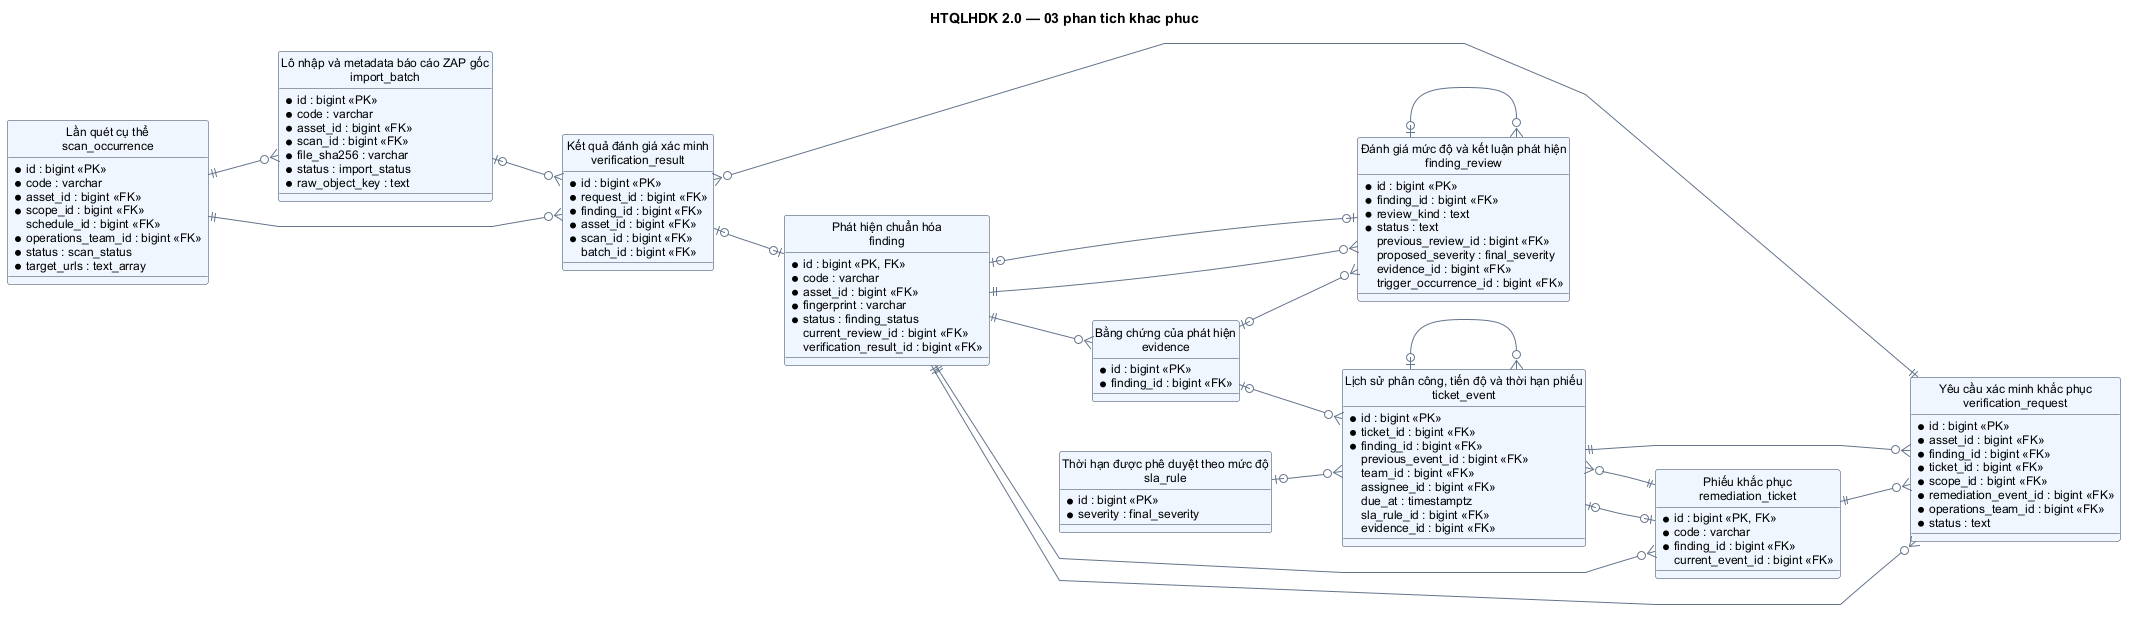

The diagram above was rendered by PlantUML. Its source (embedded in the PNG):
@startuml
hide circle
skinparam linetype polyline
skinparam shadowing false
skinparam defaultFontName Arial
skinparam defaultFontSize 12
skinparam classBackgroundColor #EFF6FF
skinparam classBorderColor #334155
skinparam ArrowColor #64748B
skinparam nodesep 50
skinparam ranksep 70
left to right direction
title HTQLHDK 2.0 — 03 phan tich khac phuc
entity "Lần quét cụ thể\nscan_occurrence" as scan_occurrence {
  * id : bigint <<PK>>
  * code : varchar 
  * asset_id : bigint <<FK>>
  * scope_id : bigint <<FK>>
  schedule_id : bigint <<FK>>
  * operations_team_id : bigint <<FK>>
  * status : scan_status 
  * target_urls : text_array 
}
entity "Lô nhập và metadata báo cáo ZAP gốc\nimport_batch" as import_batch {
  * id : bigint <<PK>>
  * code : varchar 
  * asset_id : bigint <<FK>>
  * scan_id : bigint <<FK>>
  * file_sha256 : varchar 
  * status : import_status 
  * raw_object_key : text 
}
entity "Phát hiện chuẩn hóa\nfinding" as finding {
  * id : bigint <<PK, FK>>
  * code : varchar 
  * asset_id : bigint <<FK>>
  * fingerprint : varchar 
  * status : finding_status 
  current_review_id : bigint <<FK>>
  verification_result_id : bigint <<FK>>
}
entity "Bằng chứng của phát hiện\nevidence" as evidence {
  * id : bigint <<PK>>
  * finding_id : bigint <<FK>>
}
entity "Đánh giá mức độ và kết luận phát hiện\nfinding_review" as finding_review {
  * id : bigint <<PK>>
  * finding_id : bigint <<FK>>
  * review_kind : text 
  * status : text 
  previous_review_id : bigint <<FK>>
  proposed_severity : final_severity 
  evidence_id : bigint <<FK>>
  trigger_occurrence_id : bigint <<FK>>
}
entity "Thời hạn được phê duyệt theo mức độ\nsla_rule" as sla_rule {
  * id : bigint <<PK>>
  * severity : final_severity 
}
entity "Phiếu khắc phục\nremediation_ticket" as remediation_ticket {
  * id : bigint <<PK, FK>>
  * code : varchar 
  * finding_id : bigint <<FK>>
  current_event_id : bigint <<FK>>
}
entity "Lịch sử phân công, tiến độ và thời hạn phiếu\nticket_event" as ticket_event {
  * id : bigint <<PK>>
  * ticket_id : bigint <<FK>>
  * finding_id : bigint <<FK>>
  previous_event_id : bigint <<FK>>
  team_id : bigint <<FK>>
  assignee_id : bigint <<FK>>
  due_at : timestamptz 
  sla_rule_id : bigint <<FK>>
  evidence_id : bigint <<FK>>
}
entity "Yêu cầu xác minh khắc phục\nverification_request" as verification_request {
  * id : bigint <<PK>>
  * asset_id : bigint <<FK>>
  * finding_id : bigint <<FK>>
  * ticket_id : bigint <<FK>>
  * scope_id : bigint <<FK>>
  * remediation_event_id : bigint <<FK>>
  * operations_team_id : bigint <<FK>>
  * status : text 
}
entity "Kết quả đánh giá xác minh\nverification_result" as verification_result {
  * id : bigint <<PK>>
  * request_id : bigint <<FK>>
  * finding_id : bigint <<FK>>
  * asset_id : bigint <<FK>>
  * scan_id : bigint <<FK>>
  batch_id : bigint <<FK>>
}
scan_occurrence ||--o{ import_batch
finding_review |o--o| finding
verification_result |o--o| finding
finding ||--o{ evidence
finding ||--o{ finding_review
finding_review |o--o{ finding_review
evidence |o--o{ finding_review
finding ||--o{ remediation_ticket
ticket_event |o--o| remediation_ticket
remediation_ticket ||--o{ ticket_event
ticket_event |o--o{ ticket_event
sla_rule |o--o{ ticket_event
evidence |o--o{ ticket_event
finding ||--o{ verification_request
remediation_ticket ||--o{ verification_request
ticket_event ||--o{ verification_request
verification_request ||--o{ verification_result
scan_occurrence ||--o{ verification_result
import_batch |o--o{ verification_result
@enduml